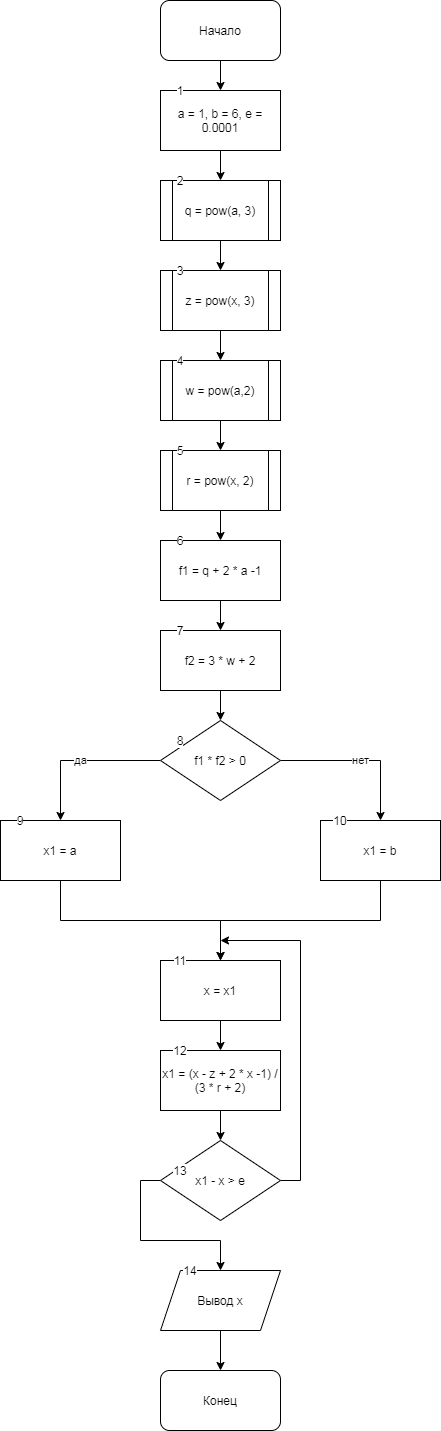

The diagram above was exported from draw.io. Its source (the exported page's mxGraphModel, read from the mxfile embedded in the PNG):
<mxGraphModel dx="524" dy="740" grid="1" gridSize="10" guides="1" tooltips="1" connect="1" arrows="1" fold="1" page="1" pageScale="1" pageWidth="827" pageHeight="1169" math="0" shadow="0">
  <root>
    <mxCell id="0" />
    <mxCell id="1" parent="0" />
    <mxCell id="nOhfQI3JHt9jdwzCrQqd-3" value="" style="edgeStyle=orthogonalEdgeStyle;rounded=0;orthogonalLoop=1;jettySize=auto;html=1;" edge="1" parent="1" source="nOhfQI3JHt9jdwzCrQqd-1" target="nOhfQI3JHt9jdwzCrQqd-2">
      <mxGeometry relative="1" as="geometry" />
    </mxCell>
    <mxCell id="nOhfQI3JHt9jdwzCrQqd-1" value="Начало" style="rounded=1;whiteSpace=wrap;html=1;" vertex="1" parent="1">
      <mxGeometry x="180" width="120" height="60" as="geometry" />
    </mxCell>
    <mxCell id="nOhfQI3JHt9jdwzCrQqd-5" value="" style="edgeStyle=orthogonalEdgeStyle;rounded=0;orthogonalLoop=1;jettySize=auto;html=1;" edge="1" parent="1" source="nOhfQI3JHt9jdwzCrQqd-2" target="nOhfQI3JHt9jdwzCrQqd-4">
      <mxGeometry relative="1" as="geometry" />
    </mxCell>
    <mxCell id="nOhfQI3JHt9jdwzCrQqd-2" value="a = 1, b = 6, e = 0.0001" style="rounded=0;whiteSpace=wrap;html=1;" vertex="1" parent="1">
      <mxGeometry x="180" y="90" width="120" height="60" as="geometry" />
    </mxCell>
    <mxCell id="nOhfQI3JHt9jdwzCrQqd-7" value="" style="edgeStyle=orthogonalEdgeStyle;rounded=0;orthogonalLoop=1;jettySize=auto;html=1;" edge="1" parent="1" source="nOhfQI3JHt9jdwzCrQqd-4" target="nOhfQI3JHt9jdwzCrQqd-6">
      <mxGeometry relative="1" as="geometry" />
    </mxCell>
    <mxCell id="nOhfQI3JHt9jdwzCrQqd-4" value="q = pow(a, 3)" style="shape=process;whiteSpace=wrap;html=1;backgroundOutline=1;rounded=0;" vertex="1" parent="1">
      <mxGeometry x="180" y="180" width="120" height="60" as="geometry" />
    </mxCell>
    <mxCell id="nOhfQI3JHt9jdwzCrQqd-9" value="" style="edgeStyle=orthogonalEdgeStyle;rounded=0;orthogonalLoop=1;jettySize=auto;html=1;" edge="1" parent="1" source="nOhfQI3JHt9jdwzCrQqd-6" target="nOhfQI3JHt9jdwzCrQqd-8">
      <mxGeometry relative="1" as="geometry" />
    </mxCell>
    <mxCell id="nOhfQI3JHt9jdwzCrQqd-6" value="z = pow(x, 3)" style="shape=process;whiteSpace=wrap;html=1;backgroundOutline=1;rounded=0;" vertex="1" parent="1">
      <mxGeometry x="180" y="270" width="120" height="60" as="geometry" />
    </mxCell>
    <mxCell id="nOhfQI3JHt9jdwzCrQqd-11" value="" style="edgeStyle=orthogonalEdgeStyle;rounded=0;orthogonalLoop=1;jettySize=auto;html=1;" edge="1" parent="1" source="nOhfQI3JHt9jdwzCrQqd-8" target="nOhfQI3JHt9jdwzCrQqd-10">
      <mxGeometry relative="1" as="geometry" />
    </mxCell>
    <mxCell id="nOhfQI3JHt9jdwzCrQqd-8" value="w = pow(a,2)" style="shape=process;whiteSpace=wrap;html=1;backgroundOutline=1;rounded=0;" vertex="1" parent="1">
      <mxGeometry x="180" y="360" width="120" height="60" as="geometry" />
    </mxCell>
    <mxCell id="nOhfQI3JHt9jdwzCrQqd-13" value="" style="edgeStyle=orthogonalEdgeStyle;rounded=0;orthogonalLoop=1;jettySize=auto;html=1;" edge="1" parent="1" source="nOhfQI3JHt9jdwzCrQqd-10" target="nOhfQI3JHt9jdwzCrQqd-12">
      <mxGeometry relative="1" as="geometry" />
    </mxCell>
    <mxCell id="nOhfQI3JHt9jdwzCrQqd-10" value="r = pow(x, 2)" style="shape=process;whiteSpace=wrap;html=1;backgroundOutline=1;rounded=0;" vertex="1" parent="1">
      <mxGeometry x="180" y="450" width="120" height="60" as="geometry" />
    </mxCell>
    <mxCell id="nOhfQI3JHt9jdwzCrQqd-15" value="" style="edgeStyle=orthogonalEdgeStyle;rounded=0;orthogonalLoop=1;jettySize=auto;html=1;" edge="1" parent="1" source="nOhfQI3JHt9jdwzCrQqd-12" target="nOhfQI3JHt9jdwzCrQqd-14">
      <mxGeometry relative="1" as="geometry" />
    </mxCell>
    <mxCell id="nOhfQI3JHt9jdwzCrQqd-12" value="f1 = q + 2 * a -1" style="whiteSpace=wrap;html=1;rounded=0;" vertex="1" parent="1">
      <mxGeometry x="180" y="540" width="120" height="60" as="geometry" />
    </mxCell>
    <mxCell id="nOhfQI3JHt9jdwzCrQqd-17" value="" style="edgeStyle=orthogonalEdgeStyle;rounded=0;orthogonalLoop=1;jettySize=auto;html=1;" edge="1" parent="1" source="nOhfQI3JHt9jdwzCrQqd-14" target="nOhfQI3JHt9jdwzCrQqd-16">
      <mxGeometry relative="1" as="geometry" />
    </mxCell>
    <mxCell id="nOhfQI3JHt9jdwzCrQqd-14" value="f2 = 3 * w + 2" style="whiteSpace=wrap;html=1;rounded=0;" vertex="1" parent="1">
      <mxGeometry x="180" y="630" width="120" height="60" as="geometry" />
    </mxCell>
    <mxCell id="nOhfQI3JHt9jdwzCrQqd-18" value="да" style="edgeStyle=orthogonalEdgeStyle;rounded=0;orthogonalLoop=1;jettySize=auto;html=1;" edge="1" parent="1" source="nOhfQI3JHt9jdwzCrQqd-16">
      <mxGeometry relative="1" as="geometry">
        <mxPoint x="80" y="820" as="targetPoint" />
      </mxGeometry>
    </mxCell>
    <mxCell id="nOhfQI3JHt9jdwzCrQqd-19" value="нет" style="edgeStyle=orthogonalEdgeStyle;rounded=0;orthogonalLoop=1;jettySize=auto;html=1;" edge="1" parent="1" source="nOhfQI3JHt9jdwzCrQqd-16">
      <mxGeometry relative="1" as="geometry">
        <mxPoint x="400" y="820" as="targetPoint" />
      </mxGeometry>
    </mxCell>
    <mxCell id="nOhfQI3JHt9jdwzCrQqd-16" value="f1 * f2 &amp;gt; 0" style="rhombus;whiteSpace=wrap;html=1;rounded=0;" vertex="1" parent="1">
      <mxGeometry x="180" y="720" width="120" height="80" as="geometry" />
    </mxCell>
    <mxCell id="nOhfQI3JHt9jdwzCrQqd-22" style="edgeStyle=orthogonalEdgeStyle;rounded=0;orthogonalLoop=1;jettySize=auto;html=1;" edge="1" parent="1" source="nOhfQI3JHt9jdwzCrQqd-20">
      <mxGeometry relative="1" as="geometry">
        <mxPoint x="240" y="960" as="targetPoint" />
        <Array as="points">
          <mxPoint x="80" y="920" />
          <mxPoint x="240" y="920" />
          <mxPoint x="240" y="960" />
        </Array>
      </mxGeometry>
    </mxCell>
    <mxCell id="nOhfQI3JHt9jdwzCrQqd-20" value="x1 = a" style="rounded=0;whiteSpace=wrap;html=1;" vertex="1" parent="1">
      <mxGeometry x="20" y="820" width="120" height="60" as="geometry" />
    </mxCell>
    <mxCell id="nOhfQI3JHt9jdwzCrQqd-23" style="edgeStyle=orthogonalEdgeStyle;rounded=0;orthogonalLoop=1;jettySize=auto;html=1;" edge="1" parent="1" source="nOhfQI3JHt9jdwzCrQqd-21">
      <mxGeometry relative="1" as="geometry">
        <mxPoint x="240" y="960" as="targetPoint" />
        <Array as="points">
          <mxPoint x="400" y="920" />
          <mxPoint x="240" y="920" />
          <mxPoint x="240" y="960" />
        </Array>
      </mxGeometry>
    </mxCell>
    <mxCell id="nOhfQI3JHt9jdwzCrQqd-21" value="x1 = b" style="rounded=0;whiteSpace=wrap;html=1;" vertex="1" parent="1">
      <mxGeometry x="340" y="820" width="120" height="60" as="geometry" />
    </mxCell>
    <mxCell id="nOhfQI3JHt9jdwzCrQqd-26" value="" style="edgeStyle=orthogonalEdgeStyle;rounded=0;orthogonalLoop=1;jettySize=auto;html=1;" edge="1" parent="1" source="nOhfQI3JHt9jdwzCrQqd-24" target="nOhfQI3JHt9jdwzCrQqd-25">
      <mxGeometry relative="1" as="geometry" />
    </mxCell>
    <mxCell id="nOhfQI3JHt9jdwzCrQqd-24" value="x = x1" style="rounded=0;whiteSpace=wrap;html=1;" vertex="1" parent="1">
      <mxGeometry x="180" y="960" width="120" height="60" as="geometry" />
    </mxCell>
    <mxCell id="nOhfQI3JHt9jdwzCrQqd-28" value="" style="edgeStyle=orthogonalEdgeStyle;rounded=0;orthogonalLoop=1;jettySize=auto;html=1;" edge="1" parent="1" source="nOhfQI3JHt9jdwzCrQqd-25" target="nOhfQI3JHt9jdwzCrQqd-27">
      <mxGeometry relative="1" as="geometry" />
    </mxCell>
    <mxCell id="nOhfQI3JHt9jdwzCrQqd-25" value="x1 = (x - z + 2 * x -1) / (3 * r + 2)" style="rounded=0;whiteSpace=wrap;html=1;" vertex="1" parent="1">
      <mxGeometry x="180" y="1050" width="120" height="60" as="geometry" />
    </mxCell>
    <mxCell id="nOhfQI3JHt9jdwzCrQqd-29" style="edgeStyle=orthogonalEdgeStyle;rounded=0;orthogonalLoop=1;jettySize=auto;html=1;" edge="1" parent="1" source="nOhfQI3JHt9jdwzCrQqd-27" target="nOhfQI3JHt9jdwzCrQqd-31">
      <mxGeometry relative="1" as="geometry">
        <mxPoint x="240" y="1280" as="targetPoint" />
        <Array as="points">
          <mxPoint x="160" y="1180" />
          <mxPoint x="160" y="1240" />
          <mxPoint x="240" y="1240" />
        </Array>
      </mxGeometry>
    </mxCell>
    <mxCell id="nOhfQI3JHt9jdwzCrQqd-30" style="edgeStyle=orthogonalEdgeStyle;rounded=0;orthogonalLoop=1;jettySize=auto;html=1;" edge="1" parent="1" source="nOhfQI3JHt9jdwzCrQqd-27">
      <mxGeometry relative="1" as="geometry">
        <mxPoint x="240" y="940" as="targetPoint" />
        <Array as="points">
          <mxPoint x="320" y="1180" />
          <mxPoint x="320" y="940" />
        </Array>
      </mxGeometry>
    </mxCell>
    <mxCell id="nOhfQI3JHt9jdwzCrQqd-27" value="x1 - x &amp;gt; e" style="rhombus;whiteSpace=wrap;html=1;rounded=0;" vertex="1" parent="1">
      <mxGeometry x="180" y="1140" width="120" height="80" as="geometry" />
    </mxCell>
    <mxCell id="nOhfQI3JHt9jdwzCrQqd-33" value="" style="edgeStyle=orthogonalEdgeStyle;rounded=0;orthogonalLoop=1;jettySize=auto;html=1;" edge="1" parent="1" source="nOhfQI3JHt9jdwzCrQqd-31" target="nOhfQI3JHt9jdwzCrQqd-32">
      <mxGeometry relative="1" as="geometry" />
    </mxCell>
    <mxCell id="nOhfQI3JHt9jdwzCrQqd-31" value="Вывод х" style="shape=parallelogram;perimeter=parallelogramPerimeter;whiteSpace=wrap;html=1;fixedSize=1;" vertex="1" parent="1">
      <mxGeometry x="180" y="1270" width="120" height="60" as="geometry" />
    </mxCell>
    <mxCell id="nOhfQI3JHt9jdwzCrQqd-32" value="Конец" style="rounded=1;whiteSpace=wrap;html=1;" vertex="1" parent="1">
      <mxGeometry x="180" y="1370" width="120" height="60" as="geometry" />
    </mxCell>
    <mxCell id="nOhfQI3JHt9jdwzCrQqd-34" value="1" style="text;html=1;strokeColor=none;fillColor=none;align=center;verticalAlign=middle;whiteSpace=wrap;rounded=0;labelBackgroundColor=#ffffff;" vertex="1" parent="1">
      <mxGeometry x="180" y="80" width="40" height="20" as="geometry" />
    </mxCell>
    <mxCell id="nOhfQI3JHt9jdwzCrQqd-35" value="2" style="text;html=1;strokeColor=none;fillColor=none;align=center;verticalAlign=middle;whiteSpace=wrap;rounded=0;labelBackgroundColor=#ffffff;" vertex="1" parent="1">
      <mxGeometry x="180" y="170" width="40" height="20" as="geometry" />
    </mxCell>
    <mxCell id="nOhfQI3JHt9jdwzCrQqd-36" value="3" style="text;html=1;strokeColor=none;fillColor=none;align=center;verticalAlign=middle;whiteSpace=wrap;rounded=0;labelBackgroundColor=#ffffff;" vertex="1" parent="1">
      <mxGeometry x="180" y="260" width="40" height="20" as="geometry" />
    </mxCell>
    <mxCell id="nOhfQI3JHt9jdwzCrQqd-37" value="4" style="text;html=1;strokeColor=none;fillColor=none;align=center;verticalAlign=middle;whiteSpace=wrap;rounded=0;labelBackgroundColor=#ffffff;" vertex="1" parent="1">
      <mxGeometry x="180" y="350" width="40" height="20" as="geometry" />
    </mxCell>
    <mxCell id="nOhfQI3JHt9jdwzCrQqd-38" value="5" style="text;html=1;strokeColor=none;fillColor=none;align=center;verticalAlign=middle;whiteSpace=wrap;rounded=0;labelBackgroundColor=#ffffff;" vertex="1" parent="1">
      <mxGeometry x="180" y="440" width="40" height="20" as="geometry" />
    </mxCell>
    <mxCell id="nOhfQI3JHt9jdwzCrQqd-39" value="6" style="text;html=1;strokeColor=none;fillColor=none;align=center;verticalAlign=middle;whiteSpace=wrap;rounded=0;labelBackgroundColor=#ffffff;" vertex="1" parent="1">
      <mxGeometry x="180" y="530" width="40" height="20" as="geometry" />
    </mxCell>
    <mxCell id="nOhfQI3JHt9jdwzCrQqd-40" value="7" style="text;html=1;strokeColor=none;fillColor=none;align=center;verticalAlign=middle;whiteSpace=wrap;rounded=0;labelBackgroundColor=#ffffff;" vertex="1" parent="1">
      <mxGeometry x="180" y="620" width="40" height="20" as="geometry" />
    </mxCell>
    <mxCell id="nOhfQI3JHt9jdwzCrQqd-41" value="8" style="text;html=1;strokeColor=none;fillColor=none;align=center;verticalAlign=middle;whiteSpace=wrap;rounded=0;labelBackgroundColor=#ffffff;" vertex="1" parent="1">
      <mxGeometry x="180" y="730" width="40" height="20" as="geometry" />
    </mxCell>
    <mxCell id="nOhfQI3JHt9jdwzCrQqd-42" value="9" style="text;html=1;strokeColor=none;fillColor=none;align=center;verticalAlign=middle;whiteSpace=wrap;rounded=0;labelBackgroundColor=#ffffff;" vertex="1" parent="1">
      <mxGeometry x="20" y="810" width="40" height="20" as="geometry" />
    </mxCell>
    <mxCell id="nOhfQI3JHt9jdwzCrQqd-43" value="10" style="text;html=1;strokeColor=none;fillColor=none;align=center;verticalAlign=middle;whiteSpace=wrap;rounded=0;labelBackgroundColor=#ffffff;" vertex="1" parent="1">
      <mxGeometry x="340" y="810" width="40" height="20" as="geometry" />
    </mxCell>
    <mxCell id="nOhfQI3JHt9jdwzCrQqd-44" value="11" style="text;html=1;strokeColor=none;fillColor=none;align=center;verticalAlign=middle;whiteSpace=wrap;rounded=0;labelBackgroundColor=#ffffff;" vertex="1" parent="1">
      <mxGeometry x="180" y="950" width="40" height="20" as="geometry" />
    </mxCell>
    <mxCell id="nOhfQI3JHt9jdwzCrQqd-45" value="12" style="text;html=1;strokeColor=none;fillColor=none;align=center;verticalAlign=middle;whiteSpace=wrap;rounded=0;labelBackgroundColor=#ffffff;" vertex="1" parent="1">
      <mxGeometry x="180" y="1040" width="40" height="20" as="geometry" />
    </mxCell>
    <mxCell id="nOhfQI3JHt9jdwzCrQqd-46" value="13" style="text;html=1;strokeColor=none;fillColor=none;align=center;verticalAlign=middle;whiteSpace=wrap;rounded=0;labelBackgroundColor=#ffffff;" vertex="1" parent="1">
      <mxGeometry x="180" y="1160" width="40" height="20" as="geometry" />
    </mxCell>
    <mxCell id="nOhfQI3JHt9jdwzCrQqd-47" value="14" style="text;html=1;strokeColor=none;fillColor=none;align=center;verticalAlign=middle;whiteSpace=wrap;rounded=0;labelBackgroundColor=#ffffff;" vertex="1" parent="1">
      <mxGeometry x="190" y="1260" width="40" height="20" as="geometry" />
    </mxCell>
  </root>
</mxGraphModel>